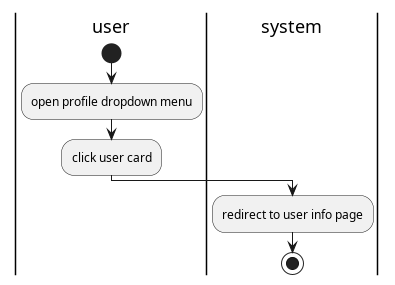

The diagram above was rendered by PlantUML. Its source (embedded in the PNG):
@startuml see user info

|user|
start
:open profile dropdown menu;
:click user card;
|system|
:redirect to user info page;
stop

@enduml